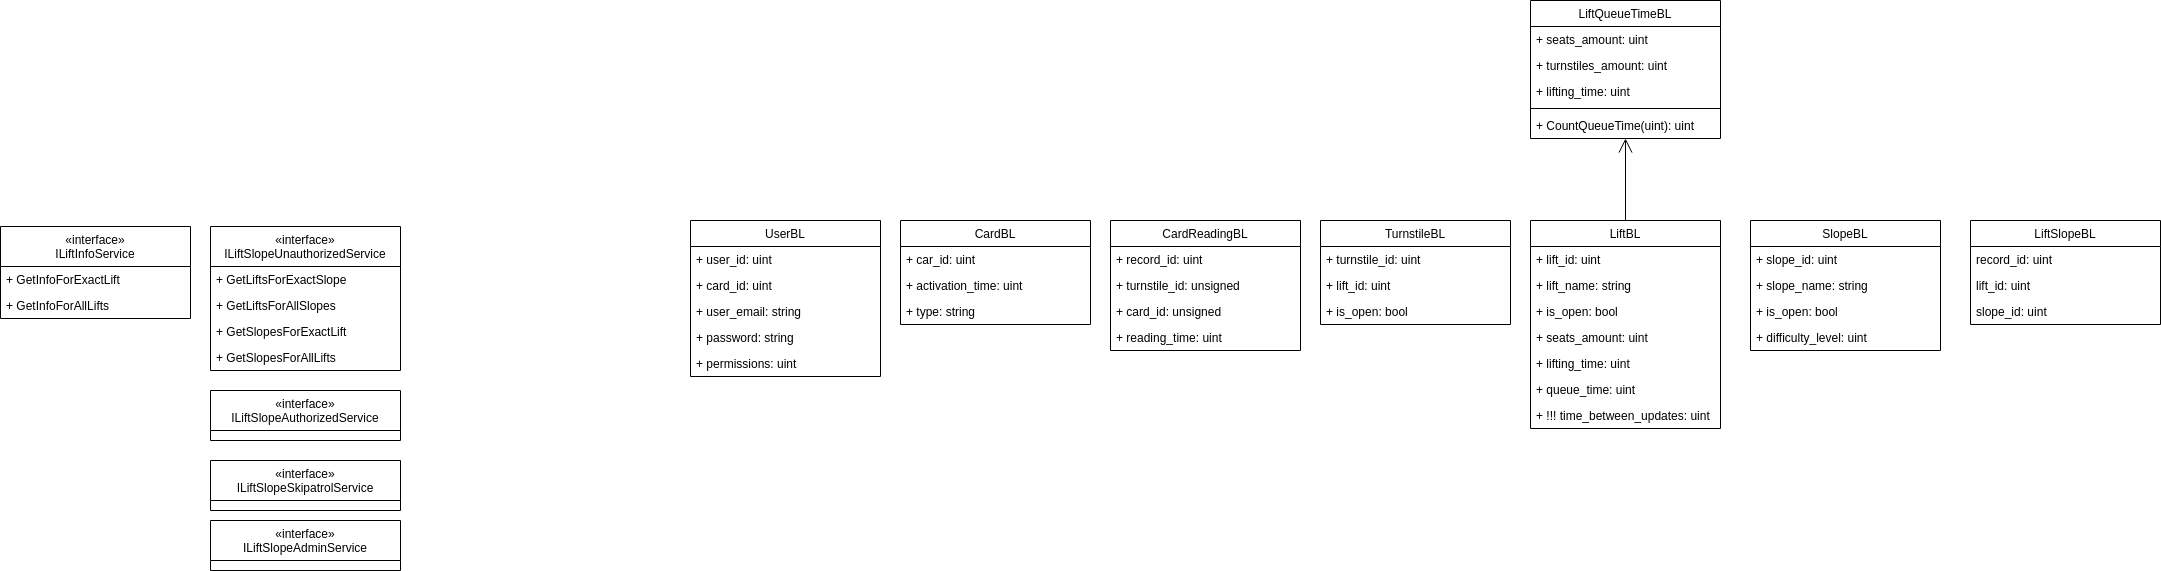

The diagram above was exported from draw.io. Its source (the exported page's mxGraphModel, read from the mxfile embedded in the PNG):
<mxGraphModel dx="2756" dy="2047" grid="1" gridSize="10" guides="1" tooltips="1" connect="1" arrows="1" fold="1" page="1" pageScale="1" pageWidth="827" pageHeight="1169" math="0" shadow="0">
  <root>
    <mxCell id="0" />
    <mxCell id="1" parent="0" />
    <mxCell id="fqfk4KdycGgmGT_ouK-s-1" value="UserBL" style="swimlane;fontStyle=0;childLayout=stackLayout;horizontal=1;startSize=26;fillColor=none;horizontalStack=0;resizeParent=1;resizeParentMax=0;resizeLast=0;collapsible=1;marginBottom=0;" parent="1" vertex="1">
      <mxGeometry x="-180" y="-310" width="190" height="156" as="geometry" />
    </mxCell>
    <mxCell id="fqfk4KdycGgmGT_ouK-s-2" value="+ user_id: uint" style="text;strokeColor=none;fillColor=none;align=left;verticalAlign=top;spacingLeft=4;spacingRight=4;overflow=hidden;rotatable=0;points=[[0,0.5],[1,0.5]];portConstraint=eastwest;" parent="fqfk4KdycGgmGT_ouK-s-1" vertex="1">
      <mxGeometry y="26" width="190" height="26" as="geometry" />
    </mxCell>
    <mxCell id="fqfk4KdycGgmGT_ouK-s-3" value="+ card_id: uint" style="text;strokeColor=none;fillColor=none;align=left;verticalAlign=top;spacingLeft=4;spacingRight=4;overflow=hidden;rotatable=0;points=[[0,0.5],[1,0.5]];portConstraint=eastwest;" parent="fqfk4KdycGgmGT_ouK-s-1" vertex="1">
      <mxGeometry y="52" width="190" height="26" as="geometry" />
    </mxCell>
    <mxCell id="fqfk4KdycGgmGT_ouK-s-4" value="+ user_email: string" style="text;strokeColor=none;fillColor=none;align=left;verticalAlign=top;spacingLeft=4;spacingRight=4;overflow=hidden;rotatable=0;points=[[0,0.5],[1,0.5]];portConstraint=eastwest;" parent="fqfk4KdycGgmGT_ouK-s-1" vertex="1">
      <mxGeometry y="78" width="190" height="26" as="geometry" />
    </mxCell>
    <mxCell id="fqfk4KdycGgmGT_ouK-s-5" value="+ password: string" style="text;strokeColor=none;fillColor=none;align=left;verticalAlign=top;spacingLeft=4;spacingRight=4;overflow=hidden;rotatable=0;points=[[0,0.5],[1,0.5]];portConstraint=eastwest;" parent="fqfk4KdycGgmGT_ouK-s-1" vertex="1">
      <mxGeometry y="104" width="190" height="26" as="geometry" />
    </mxCell>
    <mxCell id="fqfk4KdycGgmGT_ouK-s-6" value="+ permissions: uint" style="text;strokeColor=none;fillColor=none;align=left;verticalAlign=top;spacingLeft=4;spacingRight=4;overflow=hidden;rotatable=0;points=[[0,0.5],[1,0.5]];portConstraint=eastwest;" parent="fqfk4KdycGgmGT_ouK-s-1" vertex="1">
      <mxGeometry y="130" width="190" height="26" as="geometry" />
    </mxCell>
    <mxCell id="fqfk4KdycGgmGT_ouK-s-7" value="CardBL" style="swimlane;fontStyle=0;childLayout=stackLayout;horizontal=1;startSize=26;fillColor=none;horizontalStack=0;resizeParent=1;resizeParentMax=0;resizeLast=0;collapsible=1;marginBottom=0;" parent="1" vertex="1">
      <mxGeometry x="30" y="-310" width="190" height="104" as="geometry" />
    </mxCell>
    <mxCell id="fqfk4KdycGgmGT_ouK-s-8" value="+ car_id: uint" style="text;strokeColor=none;fillColor=none;align=left;verticalAlign=top;spacingLeft=4;spacingRight=4;overflow=hidden;rotatable=0;points=[[0,0.5],[1,0.5]];portConstraint=eastwest;" parent="fqfk4KdycGgmGT_ouK-s-7" vertex="1">
      <mxGeometry y="26" width="190" height="26" as="geometry" />
    </mxCell>
    <mxCell id="fqfk4KdycGgmGT_ouK-s-9" value="+ activation_time: uint" style="text;strokeColor=none;fillColor=none;align=left;verticalAlign=top;spacingLeft=4;spacingRight=4;overflow=hidden;rotatable=0;points=[[0,0.5],[1,0.5]];portConstraint=eastwest;" parent="fqfk4KdycGgmGT_ouK-s-7" vertex="1">
      <mxGeometry y="52" width="190" height="26" as="geometry" />
    </mxCell>
    <mxCell id="fqfk4KdycGgmGT_ouK-s-10" value="+ type: string" style="text;strokeColor=none;fillColor=none;align=left;verticalAlign=top;spacingLeft=4;spacingRight=4;overflow=hidden;rotatable=0;points=[[0,0.5],[1,0.5]];portConstraint=eastwest;" parent="fqfk4KdycGgmGT_ouK-s-7" vertex="1">
      <mxGeometry y="78" width="190" height="26" as="geometry" />
    </mxCell>
    <mxCell id="fqfk4KdycGgmGT_ouK-s-13" value="CardReadingBL" style="swimlane;fontStyle=0;childLayout=stackLayout;horizontal=1;startSize=26;fillColor=none;horizontalStack=0;resizeParent=1;resizeParentMax=0;resizeLast=0;collapsible=1;marginBottom=0;" parent="1" vertex="1">
      <mxGeometry x="240" y="-310" width="190" height="130" as="geometry" />
    </mxCell>
    <mxCell id="fqfk4KdycGgmGT_ouK-s-14" value="+ record_id: uint" style="text;strokeColor=none;fillColor=none;align=left;verticalAlign=top;spacingLeft=4;spacingRight=4;overflow=hidden;rotatable=0;points=[[0,0.5],[1,0.5]];portConstraint=eastwest;" parent="fqfk4KdycGgmGT_ouK-s-13" vertex="1">
      <mxGeometry y="26" width="190" height="26" as="geometry" />
    </mxCell>
    <mxCell id="fqfk4KdycGgmGT_ouK-s-15" value="+ turnstile_id: unsigned" style="text;strokeColor=none;fillColor=none;align=left;verticalAlign=top;spacingLeft=4;spacingRight=4;overflow=hidden;rotatable=0;points=[[0,0.5],[1,0.5]];portConstraint=eastwest;" parent="fqfk4KdycGgmGT_ouK-s-13" vertex="1">
      <mxGeometry y="52" width="190" height="26" as="geometry" />
    </mxCell>
    <mxCell id="fqfk4KdycGgmGT_ouK-s-16" value="+ card_id: unsigned" style="text;strokeColor=none;fillColor=none;align=left;verticalAlign=top;spacingLeft=4;spacingRight=4;overflow=hidden;rotatable=0;points=[[0,0.5],[1,0.5]];portConstraint=eastwest;" parent="fqfk4KdycGgmGT_ouK-s-13" vertex="1">
      <mxGeometry y="78" width="190" height="26" as="geometry" />
    </mxCell>
    <mxCell id="fqfk4KdycGgmGT_ouK-s-17" value="+ reading_time: uint" style="text;strokeColor=none;fillColor=none;align=left;verticalAlign=top;spacingLeft=4;spacingRight=4;overflow=hidden;rotatable=0;points=[[0,0.5],[1,0.5]];portConstraint=eastwest;" parent="fqfk4KdycGgmGT_ouK-s-13" vertex="1">
      <mxGeometry y="104" width="190" height="26" as="geometry" />
    </mxCell>
    <mxCell id="fqfk4KdycGgmGT_ouK-s-18" value="TurnstileBL" style="swimlane;fontStyle=0;childLayout=stackLayout;horizontal=1;startSize=26;fillColor=none;horizontalStack=0;resizeParent=1;resizeParentMax=0;resizeLast=0;collapsible=1;marginBottom=0;" parent="1" vertex="1">
      <mxGeometry x="450" y="-310" width="190" height="104" as="geometry" />
    </mxCell>
    <mxCell id="fqfk4KdycGgmGT_ouK-s-19" value="+ turnstile_id: uint" style="text;strokeColor=none;fillColor=none;align=left;verticalAlign=top;spacingLeft=4;spacingRight=4;overflow=hidden;rotatable=0;points=[[0,0.5],[1,0.5]];portConstraint=eastwest;" parent="fqfk4KdycGgmGT_ouK-s-18" vertex="1">
      <mxGeometry y="26" width="190" height="26" as="geometry" />
    </mxCell>
    <mxCell id="fqfk4KdycGgmGT_ouK-s-20" value="+ lift_id: uint" style="text;strokeColor=none;fillColor=none;align=left;verticalAlign=top;spacingLeft=4;spacingRight=4;overflow=hidden;rotatable=0;points=[[0,0.5],[1,0.5]];portConstraint=eastwest;" parent="fqfk4KdycGgmGT_ouK-s-18" vertex="1">
      <mxGeometry y="52" width="190" height="26" as="geometry" />
    </mxCell>
    <mxCell id="fqfk4KdycGgmGT_ouK-s-21" value="+ is_open: bool" style="text;strokeColor=none;fillColor=none;align=left;verticalAlign=top;spacingLeft=4;spacingRight=4;overflow=hidden;rotatable=0;points=[[0,0.5],[1,0.5]];portConstraint=eastwest;" parent="fqfk4KdycGgmGT_ouK-s-18" vertex="1">
      <mxGeometry y="78" width="190" height="26" as="geometry" />
    </mxCell>
    <mxCell id="fqfk4KdycGgmGT_ouK-s-23" value="LiftBL" style="swimlane;fontStyle=0;childLayout=stackLayout;horizontal=1;startSize=26;fillColor=none;horizontalStack=0;resizeParent=1;resizeParentMax=0;resizeLast=0;collapsible=1;marginBottom=0;" parent="1" vertex="1">
      <mxGeometry x="660" y="-310" width="190" height="208" as="geometry" />
    </mxCell>
    <mxCell id="fqfk4KdycGgmGT_ouK-s-24" value="+ lift_id: uint" style="text;strokeColor=none;fillColor=none;align=left;verticalAlign=top;spacingLeft=4;spacingRight=4;overflow=hidden;rotatable=0;points=[[0,0.5],[1,0.5]];portConstraint=eastwest;" parent="fqfk4KdycGgmGT_ouK-s-23" vertex="1">
      <mxGeometry y="26" width="190" height="26" as="geometry" />
    </mxCell>
    <mxCell id="fqfk4KdycGgmGT_ouK-s-25" value="+ lift_name: string" style="text;strokeColor=none;fillColor=none;align=left;verticalAlign=top;spacingLeft=4;spacingRight=4;overflow=hidden;rotatable=0;points=[[0,0.5],[1,0.5]];portConstraint=eastwest;" parent="fqfk4KdycGgmGT_ouK-s-23" vertex="1">
      <mxGeometry y="52" width="190" height="26" as="geometry" />
    </mxCell>
    <mxCell id="fqfk4KdycGgmGT_ouK-s-26" value="+ is_open: bool" style="text;strokeColor=none;fillColor=none;align=left;verticalAlign=top;spacingLeft=4;spacingRight=4;overflow=hidden;rotatable=0;points=[[0,0.5],[1,0.5]];portConstraint=eastwest;" parent="fqfk4KdycGgmGT_ouK-s-23" vertex="1">
      <mxGeometry y="78" width="190" height="26" as="geometry" />
    </mxCell>
    <mxCell id="fqfk4KdycGgmGT_ouK-s-27" value="+ seats_amount: uint" style="text;strokeColor=none;fillColor=none;align=left;verticalAlign=top;spacingLeft=4;spacingRight=4;overflow=hidden;rotatable=0;points=[[0,0.5],[1,0.5]];portConstraint=eastwest;" parent="fqfk4KdycGgmGT_ouK-s-23" vertex="1">
      <mxGeometry y="104" width="190" height="26" as="geometry" />
    </mxCell>
    <mxCell id="fqfk4KdycGgmGT_ouK-s-28" value="+ lifting_time: uint" style="text;strokeColor=none;fillColor=none;align=left;verticalAlign=top;spacingLeft=4;spacingRight=4;overflow=hidden;rotatable=0;points=[[0,0.5],[1,0.5]];portConstraint=eastwest;" parent="fqfk4KdycGgmGT_ouK-s-23" vertex="1">
      <mxGeometry y="130" width="190" height="26" as="geometry" />
    </mxCell>
    <mxCell id="fqfk4KdycGgmGT_ouK-s-29" value="+ queue_time: uint" style="text;strokeColor=none;fillColor=none;align=left;verticalAlign=top;spacingLeft=4;spacingRight=4;overflow=hidden;rotatable=0;points=[[0,0.5],[1,0.5]];portConstraint=eastwest;" parent="fqfk4KdycGgmGT_ouK-s-23" vertex="1">
      <mxGeometry y="156" width="190" height="26" as="geometry" />
    </mxCell>
    <mxCell id="0zV8ioGAfvwG8wDS9PG2-13" value="+ !!! time_between_updates: uint" style="text;strokeColor=none;fillColor=none;align=left;verticalAlign=top;spacingLeft=4;spacingRight=4;overflow=hidden;rotatable=0;points=[[0,0.5],[1,0.5]];portConstraint=eastwest;" vertex="1" parent="fqfk4KdycGgmGT_ouK-s-23">
      <mxGeometry y="182" width="190" height="26" as="geometry" />
    </mxCell>
    <mxCell id="fqfk4KdycGgmGT_ouK-s-30" value="SlopeBL" style="swimlane;fontStyle=0;childLayout=stackLayout;horizontal=1;startSize=26;fillColor=none;horizontalStack=0;resizeParent=1;resizeParentMax=0;resizeLast=0;collapsible=1;marginBottom=0;" parent="1" vertex="1">
      <mxGeometry x="880" y="-310" width="190" height="130" as="geometry" />
    </mxCell>
    <mxCell id="fqfk4KdycGgmGT_ouK-s-31" value="+ slope_id: uint" style="text;strokeColor=none;fillColor=none;align=left;verticalAlign=top;spacingLeft=4;spacingRight=4;overflow=hidden;rotatable=0;points=[[0,0.5],[1,0.5]];portConstraint=eastwest;" parent="fqfk4KdycGgmGT_ouK-s-30" vertex="1">
      <mxGeometry y="26" width="190" height="26" as="geometry" />
    </mxCell>
    <mxCell id="fqfk4KdycGgmGT_ouK-s-32" value="+ slope_name: string" style="text;strokeColor=none;fillColor=none;align=left;verticalAlign=top;spacingLeft=4;spacingRight=4;overflow=hidden;rotatable=0;points=[[0,0.5],[1,0.5]];portConstraint=eastwest;" parent="fqfk4KdycGgmGT_ouK-s-30" vertex="1">
      <mxGeometry y="52" width="190" height="26" as="geometry" />
    </mxCell>
    <mxCell id="fqfk4KdycGgmGT_ouK-s-33" value="+ is_open: bool" style="text;strokeColor=none;fillColor=none;align=left;verticalAlign=top;spacingLeft=4;spacingRight=4;overflow=hidden;rotatable=0;points=[[0,0.5],[1,0.5]];portConstraint=eastwest;" parent="fqfk4KdycGgmGT_ouK-s-30" vertex="1">
      <mxGeometry y="78" width="190" height="26" as="geometry" />
    </mxCell>
    <mxCell id="fqfk4KdycGgmGT_ouK-s-34" value="+ difficulty_level: uint" style="text;strokeColor=none;fillColor=none;align=left;verticalAlign=top;spacingLeft=4;spacingRight=4;overflow=hidden;rotatable=0;points=[[0,0.5],[1,0.5]];portConstraint=eastwest;" parent="fqfk4KdycGgmGT_ouK-s-30" vertex="1">
      <mxGeometry y="104" width="190" height="26" as="geometry" />
    </mxCell>
    <mxCell id="fqfk4KdycGgmGT_ouK-s-37" value="LiftSlopeBL" style="swimlane;fontStyle=0;childLayout=stackLayout;horizontal=1;startSize=26;fillColor=none;horizontalStack=0;resizeParent=1;resizeParentMax=0;resizeLast=0;collapsible=1;marginBottom=0;" parent="1" vertex="1">
      <mxGeometry x="1100" y="-310" width="190" height="104" as="geometry" />
    </mxCell>
    <mxCell id="fqfk4KdycGgmGT_ouK-s-38" value="record_id: uint" style="text;strokeColor=none;fillColor=none;align=left;verticalAlign=top;spacingLeft=4;spacingRight=4;overflow=hidden;rotatable=0;points=[[0,0.5],[1,0.5]];portConstraint=eastwest;" parent="fqfk4KdycGgmGT_ouK-s-37" vertex="1">
      <mxGeometry y="26" width="190" height="26" as="geometry" />
    </mxCell>
    <mxCell id="fqfk4KdycGgmGT_ouK-s-39" value="lift_id: uint" style="text;strokeColor=none;fillColor=none;align=left;verticalAlign=top;spacingLeft=4;spacingRight=4;overflow=hidden;rotatable=0;points=[[0,0.5],[1,0.5]];portConstraint=eastwest;" parent="fqfk4KdycGgmGT_ouK-s-37" vertex="1">
      <mxGeometry y="52" width="190" height="26" as="geometry" />
    </mxCell>
    <mxCell id="fqfk4KdycGgmGT_ouK-s-40" value="slope_id: uint" style="text;strokeColor=none;fillColor=none;align=left;verticalAlign=top;spacingLeft=4;spacingRight=4;overflow=hidden;rotatable=0;points=[[0,0.5],[1,0.5]];portConstraint=eastwest;" parent="fqfk4KdycGgmGT_ouK-s-37" vertex="1">
      <mxGeometry y="78" width="190" height="26" as="geometry" />
    </mxCell>
    <mxCell id="0zV8ioGAfvwG8wDS9PG2-7" value="LiftQueueTimeBL" style="swimlane;fontStyle=0;align=center;verticalAlign=top;childLayout=stackLayout;horizontal=1;startSize=26;horizontalStack=0;resizeParent=1;resizeParentMax=0;resizeLast=0;collapsible=1;marginBottom=0;" vertex="1" parent="1">
      <mxGeometry x="660" y="-530" width="190" height="138" as="geometry" />
    </mxCell>
    <mxCell id="0zV8ioGAfvwG8wDS9PG2-11" value="+ seats_amount: uint" style="text;strokeColor=none;fillColor=none;align=left;verticalAlign=top;spacingLeft=4;spacingRight=4;overflow=hidden;rotatable=0;points=[[0,0.5],[1,0.5]];portConstraint=eastwest;" vertex="1" parent="0zV8ioGAfvwG8wDS9PG2-7">
      <mxGeometry y="26" width="190" height="26" as="geometry" />
    </mxCell>
    <mxCell id="0zV8ioGAfvwG8wDS9PG2-4" value="+ turnstiles_amount: uint" style="text;strokeColor=none;fillColor=none;align=left;verticalAlign=top;spacingLeft=4;spacingRight=4;overflow=hidden;rotatable=0;points=[[0,0.5],[1,0.5]];portConstraint=eastwest;" vertex="1" parent="0zV8ioGAfvwG8wDS9PG2-7">
      <mxGeometry y="52" width="190" height="26" as="geometry" />
    </mxCell>
    <mxCell id="0zV8ioGAfvwG8wDS9PG2-12" value="+ lifting_time: uint" style="text;strokeColor=none;fillColor=none;align=left;verticalAlign=top;spacingLeft=4;spacingRight=4;overflow=hidden;rotatable=0;points=[[0,0.5],[1,0.5]];portConstraint=eastwest;" vertex="1" parent="0zV8ioGAfvwG8wDS9PG2-7">
      <mxGeometry y="78" width="190" height="26" as="geometry" />
    </mxCell>
    <mxCell id="0zV8ioGAfvwG8wDS9PG2-10" value="" style="line;strokeWidth=1;fillColor=none;align=left;verticalAlign=middle;spacingTop=-1;spacingLeft=3;spacingRight=3;rotatable=0;labelPosition=right;points=[];portConstraint=eastwest;" vertex="1" parent="0zV8ioGAfvwG8wDS9PG2-7">
      <mxGeometry y="104" width="190" height="8" as="geometry" />
    </mxCell>
    <mxCell id="0zV8ioGAfvwG8wDS9PG2-16" value="+ CountQueueTime(uint): uint" style="text;strokeColor=none;fillColor=none;align=left;verticalAlign=top;spacingLeft=4;spacingRight=4;overflow=hidden;rotatable=0;points=[[0,0.5],[1,0.5]];portConstraint=eastwest;" vertex="1" parent="0zV8ioGAfvwG8wDS9PG2-7">
      <mxGeometry y="112" width="190" height="26" as="geometry" />
    </mxCell>
    <mxCell id="0zV8ioGAfvwG8wDS9PG2-14" style="edgeStyle=orthogonalEdgeStyle;rounded=0;orthogonalLoop=1;jettySize=auto;html=1;endArrow=open;endFill=0;endSize=12;" edge="1" parent="1" source="fqfk4KdycGgmGT_ouK-s-23" target="0zV8ioGAfvwG8wDS9PG2-7">
      <mxGeometry relative="1" as="geometry">
        <mxPoint x="555" y="-54" as="sourcePoint" />
        <mxPoint x="555" y="-196" as="targetPoint" />
      </mxGeometry>
    </mxCell>
    <mxCell id="0zV8ioGAfvwG8wDS9PG2-17" value="«interface»&#10;ILiftSlopeUnauthorizedService" style="swimlane;fontStyle=0;childLayout=stackLayout;horizontal=1;startSize=40;fillColor=none;horizontalStack=0;resizeParent=1;resizeParentMax=0;resizeLast=0;collapsible=1;marginBottom=0;" vertex="1" parent="1">
      <mxGeometry x="-660" y="-304" width="190" height="144" as="geometry" />
    </mxCell>
    <mxCell id="0zV8ioGAfvwG8wDS9PG2-18" value="+ GetLiftsForExactSlope" style="text;strokeColor=none;fillColor=none;align=left;verticalAlign=top;spacingLeft=4;spacingRight=4;overflow=hidden;rotatable=0;points=[[0,0.5],[1,0.5]];portConstraint=eastwest;" vertex="1" parent="0zV8ioGAfvwG8wDS9PG2-17">
      <mxGeometry y="40" width="190" height="26" as="geometry" />
    </mxCell>
    <mxCell id="0zV8ioGAfvwG8wDS9PG2-23" value="+ GetLiftsForAllSlopes" style="text;strokeColor=none;fillColor=none;align=left;verticalAlign=top;spacingLeft=4;spacingRight=4;overflow=hidden;rotatable=0;points=[[0,0.5],[1,0.5]];portConstraint=eastwest;" vertex="1" parent="0zV8ioGAfvwG8wDS9PG2-17">
      <mxGeometry y="66" width="190" height="26" as="geometry" />
    </mxCell>
    <mxCell id="0zV8ioGAfvwG8wDS9PG2-24" value="+ GetSlopesForExactLift" style="text;strokeColor=none;fillColor=none;align=left;verticalAlign=top;spacingLeft=4;spacingRight=4;overflow=hidden;rotatable=0;points=[[0,0.5],[1,0.5]];portConstraint=eastwest;" vertex="1" parent="0zV8ioGAfvwG8wDS9PG2-17">
      <mxGeometry y="92" width="190" height="26" as="geometry" />
    </mxCell>
    <mxCell id="0zV8ioGAfvwG8wDS9PG2-19" value="+ GetSlopesForAllLifts" style="text;strokeColor=none;fillColor=none;align=left;verticalAlign=top;spacingLeft=4;spacingRight=4;overflow=hidden;rotatable=0;points=[[0,0.5],[1,0.5]];portConstraint=eastwest;" vertex="1" parent="0zV8ioGAfvwG8wDS9PG2-17">
      <mxGeometry y="118" width="190" height="26" as="geometry" />
    </mxCell>
    <mxCell id="0zV8ioGAfvwG8wDS9PG2-25" value="«interface»&#10;ILiftInfoService" style="swimlane;fontStyle=0;childLayout=stackLayout;horizontal=1;startSize=40;fillColor=none;horizontalStack=0;resizeParent=1;resizeParentMax=0;resizeLast=0;collapsible=1;marginBottom=0;" vertex="1" parent="1">
      <mxGeometry x="-870" y="-304" width="190" height="92" as="geometry" />
    </mxCell>
    <mxCell id="0zV8ioGAfvwG8wDS9PG2-28" value="+ GetInfoForExactLift" style="text;strokeColor=none;fillColor=none;align=left;verticalAlign=top;spacingLeft=4;spacingRight=4;overflow=hidden;rotatable=0;points=[[0,0.5],[1,0.5]];portConstraint=eastwest;" vertex="1" parent="0zV8ioGAfvwG8wDS9PG2-25">
      <mxGeometry y="40" width="190" height="26" as="geometry" />
    </mxCell>
    <mxCell id="0zV8ioGAfvwG8wDS9PG2-29" value="+ GetInfoForAllLifts" style="text;strokeColor=none;fillColor=none;align=left;verticalAlign=top;spacingLeft=4;spacingRight=4;overflow=hidden;rotatable=0;points=[[0,0.5],[1,0.5]];portConstraint=eastwest;" vertex="1" parent="0zV8ioGAfvwG8wDS9PG2-25">
      <mxGeometry y="66" width="190" height="26" as="geometry" />
    </mxCell>
    <mxCell id="0zV8ioGAfvwG8wDS9PG2-30" value="«interface»&#10;ILiftSlopeAuthorizedService" style="swimlane;fontStyle=0;childLayout=stackLayout;horizontal=1;startSize=40;fillColor=none;horizontalStack=0;resizeParent=1;resizeParentMax=0;resizeLast=0;collapsible=1;marginBottom=0;" vertex="1" parent="1">
      <mxGeometry x="-660" y="-140" width="190" height="50" as="geometry" />
    </mxCell>
    <mxCell id="0zV8ioGAfvwG8wDS9PG2-35" value="«interface»&#10;ILiftSlopeSkipatrolService" style="swimlane;fontStyle=0;childLayout=stackLayout;horizontal=1;startSize=40;fillColor=none;horizontalStack=0;resizeParent=1;resizeParentMax=0;resizeLast=0;collapsible=1;marginBottom=0;" vertex="1" parent="1">
      <mxGeometry x="-660" y="-70" width="190" height="50" as="geometry" />
    </mxCell>
    <mxCell id="0zV8ioGAfvwG8wDS9PG2-36" value="«interface»&#10;ILiftSlopeAdminService" style="swimlane;fontStyle=0;childLayout=stackLayout;horizontal=1;startSize=40;fillColor=none;horizontalStack=0;resizeParent=1;resizeParentMax=0;resizeLast=0;collapsible=1;marginBottom=0;" vertex="1" parent="1">
      <mxGeometry x="-660" y="-10" width="190" height="50" as="geometry" />
    </mxCell>
  </root>
</mxGraphModel>